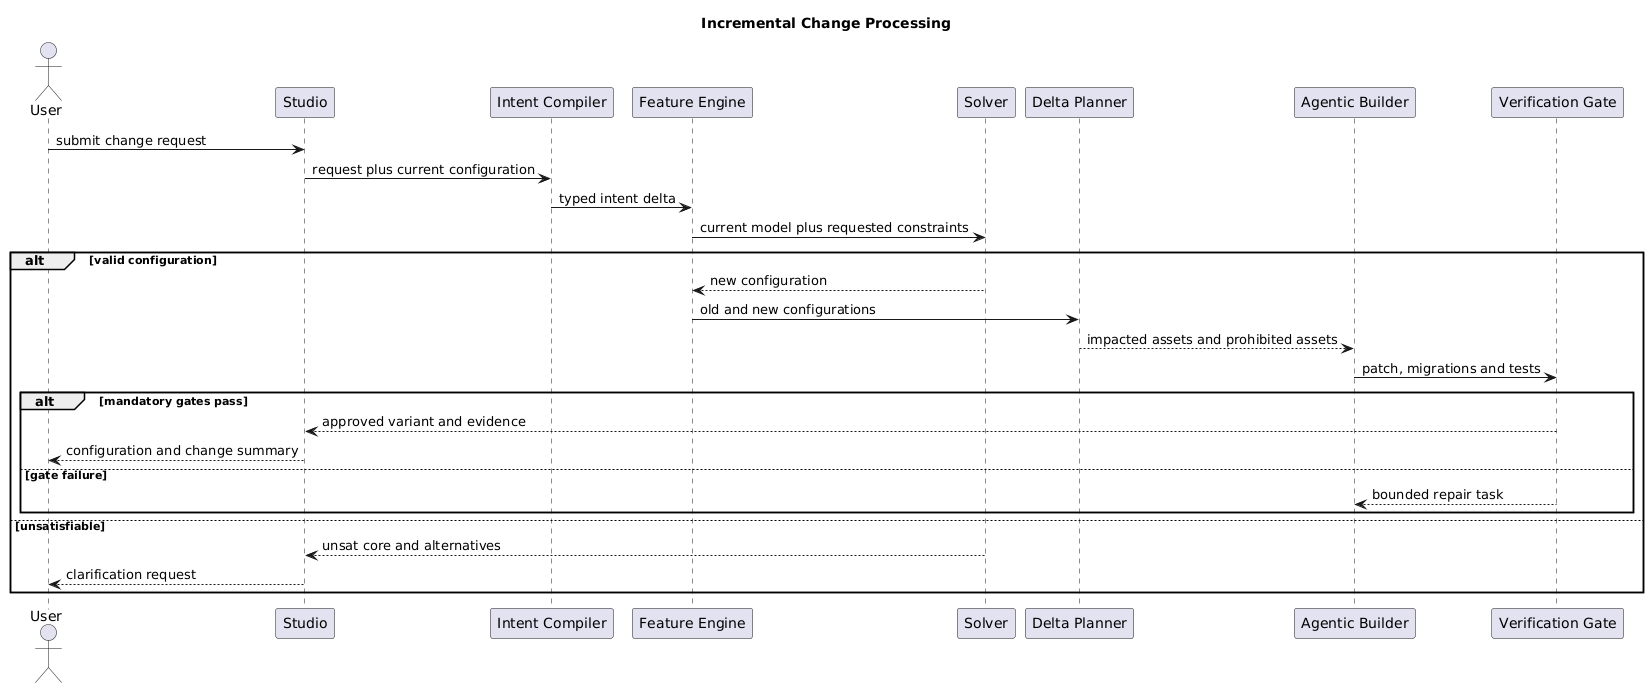

The diagram above was rendered by PlantUML. Its source (embedded in the PNG):
@startuml
title Incremental Change Processing
actor User
participant Studio
participant "Intent Compiler" as IC
participant "Feature Engine" as FE
participant Solver
participant "Delta Planner" as DP
participant "Agentic Builder" as AB
participant "Verification Gate" as VG

User -> Studio : submit change request
Studio -> IC : request plus current configuration
IC -> FE : typed intent delta
FE -> Solver : current model plus requested constraints
alt valid configuration
  Solver --> FE : new configuration
  FE -> DP : old and new configurations
  DP --> AB : impacted assets and prohibited assets
  AB -> VG : patch, migrations and tests
  alt mandatory gates pass
    VG --> Studio : approved variant and evidence
    Studio --> User : configuration and change summary
  else gate failure
    VG --> AB : bounded repair task
  end
else unsatisfiable
  Solver --> Studio : unsat core and alternatives
  Studio --> User : clarification request
end
@enduml